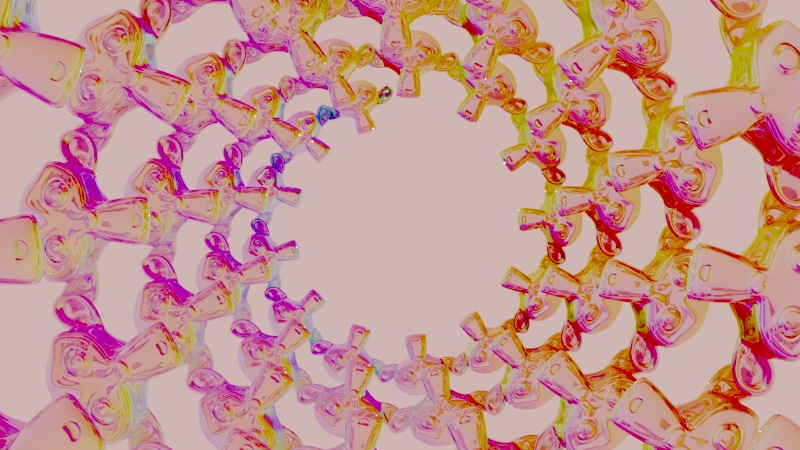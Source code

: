# Source: acidTrip2.blend  (saved by Blender 3.0.42; exported with 4.5.12 LTS)
import bpy
from mathutils import Matrix  # noqa: F401  (used for matrix-valued properties, if any)

bpy.ops.wm.read_factory_settings(use_empty=True)
scene = bpy.context.scene
scene.name = 'Scene'

# ---- collections
col_collection = bpy.data.collections.new('Collection'); scene.collection.children.link(col_collection)

# ---- materials (node trees are filled in below, after node groups)
mat_material_001 = bpy.data.materials.new('Material.001')
mat_material_001.use_transparent_shadow = False

# ---- material node trees
mat_material_001.use_nodes = True; mat_material_001.node_tree.nodes.clear()
_N = mat_material_001.node_tree.nodes; _L = mat_material_001.node_tree.links
n0 = _N.new('ShaderNodeOutputMaterial'); n0.name = 'Material Output'; n0.location = (340, 300)
n1 = _N.new('ShaderNodeNewGeometry'); n1.name = 'Geometry'; n1.location = (-210, 323)
n2 = _N.new('ShaderNodeBsdfAnisotropic'); n2.name = 'Glossy BSDF'; n2.location = (-122, 115)
n2.distribution = 'GGX'
n2.inputs[1].default_value = 0.0
n3 = _N.new('ShaderNodeMixShader'); n3.name = 'Mix Shader'; n3.location = (120, 324)
n3.inputs[0].default_value = 0.725
_L.new(n3.outputs[0], n0.inputs[0])
_L.new(n2.outputs[0], n3.inputs[2])
_L.new(n1.outputs[2], n3.inputs[1])
n0.is_active_output = True

# ---- world
world_world = bpy.data.worlds.new('World'); scene.world = world_world
world_world.use_nodes = True; world_world.node_tree.nodes.clear()
_N = world_world.node_tree.nodes; _L = world_world.node_tree.links
n0 = _N.new('ShaderNodeOutputWorld'); n0.name = 'World Output'; n0.location = (300, 300)
n1 = _N.new('ShaderNodeBackground'); n1.name = 'Background'; n1.location = (10, 300)
n1.inputs[0].default_value = (1.0, 0.5555, 0.5152, 1.0)
_L.new(n1.outputs[0], n0.inputs[0])
n0.is_active_output = True
world_world.color = (0.05088, 0.05088, 0.05088)
world_world.use_sun_shadow = False
world_world.sun_shadow_jitter_overblur = 0.0

# ---- cameras
cam_camera = bpy.data.cameras.new('Camera')
cam_camera.clip_end = 100.0
cam_camera.lens = 66.0
cam_camera.ortho_scale = 7.314

# ---- lights
light_light = bpy.data.lights.new('Light', 'POINT')
light_light.transmission_factor = 0.0
light_light.energy = 1000.0
light_light.shadow_soft_size = 0.1
light_light.shadow_maximum_resolution = 0.006
light_light.use_absolute_resolution = True

# ---- meshes
me_suzanne_001 = bpy.data.meshes.new('Suzanne.001')
me_suzanne_001.from_pydata([(0.7143, -1.043, 7.311), (-0.7143, -1.043, 7.311), (0.8164, -0.9159, 7.196), (-0.8164, -0.9159, 7.196), (0.8929, -0.7373, 7.133), (-0.8929, -0.7373, 7.133), (0.574, -0.8011, 7.005), (-0.574, -0.8011, 7.005), (0.574, -0.9669, 7.094), (-0.574, -0.9669, 7.094), (0.574, -1.069, 7.26), (-0.574, -1.069, 7.26), (0.4465, -1.094, 7.311), (-0.4465, -1.094, 7.311), (0.3317, -1.005, 7.196), (-0.3317, -1.005, 7.196), (0.2551, -0.8521, 7.133), (-0.2551, -0.8521, 7.133), (0.1276, -0.8648, 7.439), (-0.1276, -0.8648, 7.439), (0.2296, -1.005, 7.439), (-0.2296, -1.005, 7.439), (0.3954, -1.094, 7.439), (-0.3954, -1.094, 7.439), (0.4465, -1.094, 7.579), (-0.4465, -1.094, 7.579), (0.3317, -1.005, 7.681), (-0.3317, -1.005, 7.681), (0.2551, -0.8521, 7.758), (-0.2551, -0.8521, 7.758), (0.574, -0.8011, 7.885), (-0.574, -0.8011, 7.885), (0.574, -0.9669, 7.783), (-0.574, -0.9669, 7.783), (0.574, -1.069, 7.63), (-0.574, -1.069, 7.63), (0.7143, -1.043, 7.579), (-0.7143, -1.043, 7.579), (0.8164, -0.9159, 7.681), (-0.8164, -0.9159, 7.681), (0.8929, -0.7373, 7.758), (-0.8929, -0.7373, 7.758), (1.02, -0.7118, 7.439), (-1.02, -0.7118, 7.439), (0.9184, -0.8904, 7.439), (-0.9184, -0.8904, 7.439), (0.7654, -1.031, 7.439), (-0.7654, -1.031, 7.439), (0.7781, -1.056, 7.439), (-0.7781, -1.056, 7.439), (0.7271, -1.069, 7.592), (-0.7271, -1.069, 7.592), (0.574, -1.107, 7.656), (-0.574, -1.107, 7.656), (0.4337, -1.133, 7.592), (-0.4337, -1.133, 7.592), (0.3699, -1.133, 7.439), (-0.3699, -1.133, 7.439), (0.4337, -1.133, 7.298), (-0.4337, -1.133, 7.298), (0.574, -1.145, 7.439), (-0.574, -1.145, 7.439), (0.574, -1.107, 7.235), (-0.574, -1.107, 7.235), (0.7271, -1.069, 7.298), (-0.7271, -1.069, 7.298), (0.0, -1.005, 7.745), (0.0, -1.133, 7.617), (0.0, -0.9924, 5.934), (0.0, -1.069, 6.52), (0.0, -1.094, 6.737), (0.0, -0.9669, 5.78), (0.0, -0.7755, 7.707), (0.0, -0.7245, 7.975), (0.0, 1.1, 8.51), (0.0, 1.597, 7.962), (0.0, 1.559, 7.158), (0.0, 0.7807, 6.418), (0.3317, -0.7118, 6.737), (-0.3317, -0.7118, 6.737), (0.5102, -0.7245, 6.329), (-0.5102, -0.7245, 6.329), (0.574, -0.7245, 5.908), (-0.574, -0.7245, 5.908), (0.5995, -0.6607, 5.589), (-0.5995, -0.6607, 5.589), (0.5358, -0.648, 5.5), (-0.5358, -0.648, 5.5), (0.2934, -0.699, 5.462), (-0.2934, -0.699, 5.462), (0.0, -0.7373, 5.436), (0.7143, -0.6607, 6.814), (-0.7143, -0.6607, 6.814), (1.033, -0.6735, 6.98), (-1.033, -0.6735, 6.98), (1.352, -0.5204, 7.286), (-1.352, -0.5204, 7.286), (1.403, -0.7628, 7.745), (-1.403, -0.7628, 7.745), (1.161, -0.8138, 7.834), (-1.161, -0.8138, 7.834), (0.8036, -0.9159, 8.026), (-0.8036, -0.9159, 8.026), (0.523, -0.9924, 8.281), (-0.523, -0.9924, 8.281), (0.2551, -1.031, 8.217), (-0.2551, -1.031, 8.217), (0.102, -1.018, 7.847), (-0.102, -1.018, 7.847), (0.2679, -1.056, 7.719), (-0.2679, -1.056, 7.719), (0.2041, -1.043, 7.541), (-0.2041, -1.043, 7.541), (0.3317, -1.005, 7.196), (-0.3317, -1.005, 7.196), (0.6123, -0.9414, 7.069), (-0.6123, -0.9414, 7.069), (0.8036, -0.8904, 7.145), (-0.8036, -0.8904, 7.145), (1.02, -0.8521, 7.349), (-1.02, -0.8521, 7.349), (1.046, -0.8521, 7.528), (-1.046, -0.8521, 7.528), (0.9822, -0.8776, 7.656), (-0.9822, -0.8776, 7.656), (0.7016, -0.9669, 7.758), (-0.7016, -0.9669, 7.758), (0.4082, -1.031, 7.809), (-0.4082, -1.031, 7.809), (0.0, -0.9924, 5.793), (0.1786, -0.9924, 5.87), (-0.1786, -0.9924, 5.87), (0.1913, -0.9541, 5.678), (-0.1913, -0.9541, 5.678), (0.102, -0.9286, 5.602), (-0.102, -0.9286, 5.602), (0.0, -0.9159, 5.589), (0.0, -1.018, 6.724), (0.0, -1.005, 6.814), (0.1658, -1.005, 6.801), (-0.1658, -1.005, 6.801), (0.2041, -1.018, 6.673), (-0.2041, -1.018, 6.673), (0.1403, -1.005, 6.571), (-0.1403, -1.005, 6.571), (0.6506, -0.8904, 6.967), (-0.6506, -0.8904, 6.967), (1.008, -0.8138, 7.133), (-1.008, -0.8138, 7.133), (1.186, -0.7755, 7.375), (-1.186, -0.7755, 7.375), (1.212, -0.8648, 7.656), (-1.212, -0.8648, 7.656), (1.123, -0.9796, 7.719), (-1.123, -0.9796, 7.719), (0.7143, -1.094, 7.936), (-0.7143, -1.094, 7.936), (0.5102, -1.158, 8.089), (-0.5102, -1.158, 8.089), (0.3317, -1.184, 8.051), (-0.3317, -1.184, 8.051), (0.1658, -1.171, 7.745), (-0.1658, -1.171, 7.745), (0.2041, -1.12, 6.877), (-0.2041, -1.12, 6.877), (0.3444, -0.9541, 6.316), (-0.3444, -0.9541, 6.316), (0.4082, -0.9159, 5.895), (-0.4082, -0.9159, 5.895), (0.4337, -0.8776, 5.704), (-0.4337, -0.8776, 5.704), (0.3827, -0.8266, 5.551), (-0.3827, -0.8266, 5.551), (0.2679, -0.8266, 5.525), (-0.2679, -0.8266, 5.525), (0.0, -0.8393, 5.5), (0.0, -0.9796, 7.12), (0.0, -1.043, 7.388), (0.5358, -1.005, 7.821), (-0.5358, -1.005, 7.821), (0.2679, -1.018, 7.273), (-0.2679, -1.018, 7.273), (0.2169, -1.031, 7.388), (-0.2169, -1.031, 7.388), (0.1913, -0.9924, 5.921), (-0.1913, -0.9924, 5.921), (0.1276, -1.018, 6.316), (-0.1276, -1.018, 6.316), (0.0, -1.018, 6.316), (0.0, -1.005, 6.508), (0.1531, -1.069, 6.597), (-0.1531, -1.069, 6.597), (0.2169, -1.094, 6.673), (-0.2169, -1.094, 6.673), (0.1786, -1.069, 6.826), (-0.1786, -1.069, 6.826), (0.06378, -1.069, 6.839), (-0.06378, -1.069, 6.839), (0.0, -1.145, 6.712), (0.07654, -1.12, 6.801), (-0.07654, -1.12, 6.801), (0.1531, -1.12, 6.788), (-0.1531, -1.12, 6.788), (0.1786, -1.145, 6.673), (-0.1786, -1.145, 6.673), (0.1276, -1.107, 6.635), (-0.1276, -1.107, 6.635), (0.0, -1.107, 6.571), (0.421, -0.699, 6.533), (-0.421, -0.699, 6.533), (0.2679, -0.9541, 6.648), (-0.2679, -0.9541, 6.648), (0.2934, -0.9541, 6.533), (-0.2934, -0.9541, 6.533), (0.3827, -0.699, 6.635), (-0.3827, -0.699, 6.635), (0.0, -0.9159, 5.615), (0.07654, -0.9159, 5.627), (-0.07654, -0.9159, 5.627), (0.1531, -0.9541, 5.704), (-0.1531, -0.9541, 5.704), (0.1531, -0.9796, 5.831), (-0.1531, -0.9796, 5.831), (0.0, -0.8648, 5.768), (0.1531, -0.8776, 5.819), (-0.1531, -0.8776, 5.819), (0.1531, -0.8393, 5.717), (-0.1531, -0.8393, 5.717), (0.07654, -0.8266, 5.653), (-0.07654, -0.8266, 5.653), (0.0, -0.8266, 5.64), (0.2806, -1.069, 7.4), (-0.2806, -1.069, 7.4), (0.3061, -1.056, 7.298), (-0.3061, -1.056, 7.298), (0.5485, -1.031, 7.745), (-0.5485, -1.031, 7.745), (0.4465, -1.056, 7.732), (-0.4465, -1.056, 7.732), (0.6888, -1.056, 7.694), (-0.6888, -1.056, 7.694), (0.9184, -0.9286, 7.617), (-0.9184, -0.9286, 7.617), (0.9567, -0.9159, 7.515), (-0.9567, -0.9159, 7.515), (0.944, -0.9031, 7.362), (-0.944, -0.9031, 7.362), (0.7781, -0.9669, 7.209), (-0.7781, -0.9669, 7.209), (0.6123, -1.005, 7.145), (-0.6123, -1.005, 7.145), (0.3699, -1.069, 7.222), (-0.3699, -1.069, 7.222), (0.2934, -1.069, 7.528), (-0.2934, -1.069, 7.528), (0.3444, -1.069, 7.656), (-0.3444, -1.069, 7.656), (0.3827, -1.031, 7.63), (-0.3827, -1.031, 7.63), (0.3189, -1.031, 7.528), (-0.3189, -1.031, 7.528), (0.3954, -1.031, 7.247), (-0.3954, -1.031, 7.247), (0.6123, -0.9796, 7.184), (-0.6123, -0.9796, 7.184), (0.7526, -0.9414, 7.235), (-0.7526, -0.9414, 7.235), (0.8929, -0.8904, 7.388), (-0.8929, -0.8904, 7.388), (0.9057, -0.8904, 7.503), (-0.9057, -0.8904, 7.503), (0.8674, -0.9031, 7.592), (-0.8674, -0.9031, 7.592), (0.6761, -1.018, 7.681), (-0.6761, -1.018, 7.681), (0.4592, -1.043, 7.694), (-0.4592, -1.043, 7.694), (0.5485, -1.018, 7.707), (-0.5485, -1.018, 7.707), (0.3317, -1.018, 7.324), (-0.3317, -1.018, 7.324), (0.3189, -1.018, 7.413), (-0.3189, -1.018, 7.413), (0.1786, -0.7883, 7.796), (-0.1786, -0.7883, 7.796), (0.3189, -0.8011, 8.128), (-0.3189, -0.8011, 8.128), (0.5485, -0.7628, 8.166), (-0.5485, -0.7628, 8.166), (0.7909, -0.699, 7.949), (-0.7909, -0.699, 7.949), (1.11, -0.597, 7.783), (-1.11, -0.597, 7.783), (1.301, -0.5459, 7.707), (-1.301, -0.5459, 7.707), (1.263, -0.4056, 7.311), (-1.263, -0.4056, 7.311), (0.9822, -0.4694, 7.043), (-0.9822, -0.4694, 7.043), (0.7143, -0.5587, 6.89), (-0.7143, -0.5587, 6.89), (0.0, -0.2653, 8.51), (0.0, 0.3342, 8.651), (0.0, 1.304, 6.724), (0.0, -0.09947, 6.291), (0.0, -0.5459, 5.449), (0.0, -0.3546, 5.729), (0.0, -0.3163, 6.112), (0.0, -0.2525, 6.252), (1.39, 0.1174, 7.426), (-1.39, 0.1174, 7.426), (1.403, 0.2832, 7.566), (-1.403, 0.2832, 7.566), (1.263, 0.921, 7.477), (-1.263, 0.921, 7.477), (0.7526, 1.355, 7.758), (-0.7526, 1.355, 7.758), (1.199, 0.09187, 6.967), (-1.199, 0.09187, 6.967), (0.9695, 0.4746, 6.839), (-0.9695, 0.4746, 6.839), (1.046, 0.9083, 7.031), (-1.046, 0.9083, 7.031), (0.5485, 1.291, 7.133), (-0.5485, 1.291, 7.133), (0.3827, -0.4566, 6.469), (-0.3827, -0.4566, 6.469), (0.2934, -0.2143, 6.367), (-0.2934, -0.2143, 6.367), (0.472, -0.4184, 5.883), (-0.472, -0.4184, 5.883), (0.4082, -0.4311, 6.227), (-0.4082, -0.4311, 6.227), (0.5358, -0.4439, 5.551), (-0.5358, -0.4439, 5.551), (0.2296, -0.3929, 5.806), (-0.2296, -0.3929, 5.806), (0.2041, -0.3801, 6.163), (-0.2041, -0.3801, 6.163), (0.2679, -0.5077, 5.5), (-0.2679, -0.5077, 5.5), (0.3572, -0.4949, 6.584), (-0.3572, -0.4949, 6.584), (0.3444, -0.5587, 6.673), (-0.3444, -0.5587, 6.673), (0.3317, -0.6097, 6.763), (-0.3317, -0.6097, 6.763), (0.3444, -0.0612, 6.406), (-0.3444, -0.0612, 6.406), (0.4847, 0.6404, 6.533), (-0.4847, 0.6404, 6.533), (0.5613, 1.087, 6.801), (-0.5613, 1.087, 6.801), (0.7399, 0.8317, 8.459), (-0.7399, 0.8317, 8.459), (0.7399, 0.3215, 8.561), (-0.7399, 0.3215, 8.561), (0.7399, -0.176, 8.434), (-0.7399, -0.176, 8.434), (0.7526, -0.4949, 7.898), (-0.7526, -0.4949, 7.898), (1.186, -0.3418, 7.707), (-1.186, -0.3418, 7.707), (1.033, -0.2525, 7.783), (-1.033, -0.2525, 7.783), (1.046, 0.1174, 8.191), (-1.046, 0.1174, 8.191), (1.301, 0.00258, 7.962), (-1.301, 0.00258, 7.962), (1.301, 0.398, 8.051), (-1.301, 0.398, 8.051), (1.046, 0.5256, 8.268), (-1.046, 0.5256, 8.268), (1.046, 0.9338, 8.153), (-1.046, 0.9338, 8.153), (1.301, 0.7935, 7.923), (-1.301, 0.7935, 7.923), (1.008, 1.163, 7.579), (-1.008, 1.163, 7.579), (0.7909, 1.1, 7.082), (-0.7909, 1.1, 7.082), (1.339, 0.5383, 7.579), (-1.339, 0.5383, 7.579), (0.6633, -0.03569, 6.763), (-0.6633, -0.03569, 6.763), (0.7016, 0.5511, 6.724), (-0.7016, 0.5511, 6.724), (1.454, 0.5894, 7.707), (-1.454, 0.5894, 7.707), (1.263, 0.4108, 6.814), (-1.263, 0.4108, 6.814), (1.697, 0.7424, 6.877), (-1.697, 0.7424, 6.877), (2.092, 0.9083, 7.133), (-2.092, 0.9083, 7.133), (2.207, 0.8955, 7.566), (-2.207, 0.8955, 7.566), (2.015, 0.8955, 7.872), (-2.015, 0.8955, 7.872), (1.671, 0.7169, 7.821), (-1.671, 0.7169, 7.821), (1.658, 0.6787, 7.719), (-1.658, 0.6787, 7.719), (1.939, 0.8445, 7.758), (-1.939, 0.8445, 7.758), (2.066, 0.87, 7.515), (-2.066, 0.87, 7.515), (1.977, 0.87, 7.171), (-1.977, 0.87, 7.171), (1.684, 0.7042, 6.98), (-1.684, 0.7042, 6.98), (1.352, 0.4235, 6.929), (-1.352, 0.4235, 6.929), (1.505, 0.5639, 7.63), (-1.505, 0.5639, 7.63), (1.543, 0.6787, 7.541), (-1.543, 0.6787, 7.541), (1.441, 0.5511, 7.005), (-1.441, 0.5511, 7.005), (1.697, 0.8062, 7.043), (-1.697, 0.8062, 7.043), (1.939, 0.9338, 7.196), (-1.939, 0.9338, 7.196), (2.015, 0.9338, 7.452), (-2.015, 0.9338, 7.452), (1.913, 0.921, 7.63), (-1.913, 0.921, 7.63), (1.671, 0.7935, 7.605), (-1.671, 0.7935, 7.605), (1.378, 0.5511, 7.515), (-1.378, 0.5511, 7.515), (1.365, 0.6531, 7.324), (-1.365, 0.6531, 7.324), (1.237, 0.6531, 7.196), (-1.237, 0.6531, 7.196), (1.339, 0.6531, 7.184), (-1.339, 0.6531, 7.184), (1.378, 0.6531, 7.069), (-1.378, 0.6531, 7.069), (1.327, 0.6531, 7.018), (-1.327, 0.6531, 7.018), (1.186, 0.3215, 7.043), (-1.186, 0.3215, 7.043), (1.174, 0.4873, 7.005), (-1.174, 0.4873, 7.005), (1.174, 0.5128, 7.107), (-1.174, 0.5128, 7.107), (1.301, 0.5511, 7.375), (-1.301, 0.5511, 7.375), (1.454, 0.6404, 7.439), (-1.454, 0.6404, 7.439), (1.454, 0.7297, 7.426), (-1.454, 0.7297, 7.426), (1.327, 0.7297, 7.018), (-1.327, 0.7297, 7.018), (1.39, 0.7297, 7.069), (-1.39, 0.7297, 7.069), (1.352, 0.7297, 7.171), (-1.352, 0.7297, 7.171), (1.25, 0.7297, 7.196), (-1.25, 0.7297, 7.196), (1.378, 0.7297, 7.324), (-1.378, 0.7297, 7.324), (1.697, 0.8828, 7.579), (-1.697, 0.8828, 7.579), (1.939, 0.9976, 7.605), (-1.939, 0.9976, 7.605), (2.054, 1.01, 7.439), (-2.054, 1.01, 7.439), (1.977, 0.9976, 7.184), (-1.977, 0.9976, 7.184), (1.709, 0.8955, 7.043), (-1.709, 0.8955, 7.043), (1.441, 0.6404, 7.018), (-1.441, 0.6404, 7.018), (1.556, 0.7679, 7.515), (-1.556, 0.7679, 7.515), (1.454, 0.7424, 7.222), (-1.454, 0.7424, 7.222), (1.531, 0.7552, 7.145), (-1.531, 0.7552, 7.145), (1.633, 0.8062, 7.247), (-1.633, 0.8062, 7.247), (1.569, 0.7807, 7.324), (-1.569, 0.7807, 7.324), (1.658, 0.819, 7.426), (-1.658, 0.819, 7.426), (1.722, 0.8317, 7.349), (-1.722, 0.8317, 7.349), (1.811, 0.8445, 7.388), (-1.811, 0.8445, 7.388), (1.773, 0.8445, 7.49), (-1.773, 0.8445, 7.49), (1.671, 0.9976, 7.758), (-1.671, 0.9976, 7.758), (2.041, 1.1, 7.809), (-2.041, 1.1, 7.809), (2.232, 1.023, 7.528), (-2.232, 1.023, 7.528), (2.143, 1.074, 7.133), (-2.143, 1.074, 7.133), (1.697, 1.01, 6.903), (-1.697, 1.01, 6.903), (1.288, 0.7424, 6.839), (-1.288, 0.7424, 6.839), (1.403, 0.8317, 7.668), (-1.403, 0.8317, 7.668)], [], [(46, 0, 2, 44), (3, 1, 47, 45), (44, 2, 4, 42), (5, 3, 45, 43), (2, 8, 6, 4), (7, 9, 3, 5), (0, 10, 8, 2), (9, 11, 1, 3), (10, 12, 14, 8), (15, 13, 11, 9), (8, 14, 16, 6), (17, 15, 9, 7), (14, 20, 18, 16), (19, 21, 15, 17), (12, 22, 20, 14), (21, 23, 13, 15), (22, 24, 26, 20), (27, 25, 23, 21), (20, 26, 28, 18), (29, 27, 21, 19), (26, 32, 30, 28), (31, 33, 27, 29), (24, 34, 32, 26), (33, 35, 25, 27), (34, 36, 38, 32), (39, 37, 35, 33), (32, 38, 40, 30), (41, 39, 33, 31), (38, 44, 42, 40), (43, 45, 39, 41), (36, 46, 44, 38), (45, 47, 37, 39), (46, 36, 50, 48), (51, 37, 47, 49), (36, 34, 52, 50), (53, 35, 37, 51), (34, 24, 54, 52), (55, 25, 35, 53), (24, 22, 56, 54), (57, 23, 25, 55), (22, 12, 58, 56), (59, 13, 23, 57), (12, 10, 62, 58), (63, 11, 13, 59), (10, 0, 64, 62), (65, 1, 11, 63), (0, 46, 48, 64), (49, 47, 1, 65), (60, 64, 48), (49, 65, 61), (62, 64, 60), (61, 65, 63), (60, 58, 62), (63, 59, 61), (60, 56, 58), (59, 57, 61), (60, 54, 56), (57, 55, 61), (60, 52, 54), (55, 53, 61), (60, 50, 52), (53, 51, 61), (60, 48, 50), (51, 49, 61), (88, 173, 175, 90), (175, 174, 89, 90), (86, 171, 173, 88), (174, 172, 87, 89), (84, 169, 171, 86), (172, 170, 85, 87), (82, 167, 169, 84), (170, 168, 83, 85), (80, 165, 167, 82), (168, 166, 81, 83), (78, 91, 145, 163), (146, 92, 79, 164), (91, 93, 147, 145), (148, 94, 92, 146), (93, 95, 149, 147), (150, 96, 94, 148), (95, 97, 151, 149), (152, 98, 96, 150), (97, 99, 153, 151), (154, 100, 98, 152), (99, 101, 155, 153), (156, 102, 100, 154), (101, 103, 157, 155), (158, 104, 102, 156), (103, 105, 159, 157), (160, 106, 104, 158), (105, 107, 161, 159), (162, 108, 106, 160), (107, 66, 67, 161), (67, 66, 108, 162), (109, 127, 159, 161), (160, 128, 110, 162), (127, 178, 157, 159), (158, 179, 128, 160), (125, 155, 157, 178), (158, 156, 126, 179), (123, 153, 155, 125), (156, 154, 124, 126), (121, 151, 153, 123), (154, 152, 122, 124), (119, 149, 151, 121), (152, 150, 120, 122), (117, 147, 149, 119), (150, 148, 118, 120), (115, 145, 147, 117), (148, 146, 116, 118), (113, 163, 145, 115), (146, 164, 114, 116), (113, 180, 176, 163), (176, 181, 114, 164), (109, 161, 67, 111), (67, 162, 110, 112), (111, 67, 177, 182), (177, 67, 112, 183), (176, 180, 182, 177), (183, 181, 176, 177), (134, 136, 175, 173), (175, 136, 135, 174), (132, 134, 173, 171), (174, 135, 133, 172), (130, 132, 171, 169), (172, 133, 131, 170), (165, 186, 184, 167), (185, 187, 166, 168), (130, 169, 167, 184), (168, 170, 131, 185), (143, 189, 188, 186), (188, 189, 144, 187), (184, 186, 188, 68), (188, 187, 185, 68), (129, 130, 184, 68), (185, 131, 129, 68), (141, 192, 190, 143), (191, 193, 142, 144), (139, 194, 192, 141), (193, 195, 140, 142), (138, 196, 194, 139), (195, 197, 138, 140), (137, 70, 196, 138), (197, 70, 137, 138), (189, 143, 190, 69), (191, 144, 189, 69), (69, 190, 205, 207), (206, 191, 69, 207), (70, 198, 199, 196), (200, 198, 70, 197), (196, 199, 201, 194), (202, 200, 197, 195), (194, 201, 203, 192), (204, 202, 195, 193), (192, 203, 205, 190), (206, 204, 193, 191), (198, 203, 201, 199), (202, 204, 198, 200), (198, 207, 205, 203), (206, 207, 198, 204), (138, 139, 163, 176), (164, 140, 138, 176), (139, 141, 210, 163), (211, 142, 140, 164), (141, 143, 212, 210), (213, 144, 142, 211), (143, 186, 165, 212), (166, 187, 144, 213), (80, 208, 212, 165), (213, 209, 81, 166), (208, 214, 210, 212), (211, 215, 209, 213), (78, 163, 210, 214), (211, 164, 79, 215), (130, 129, 71, 221), (71, 129, 131, 222), (132, 130, 221, 219), (222, 131, 133, 220), (134, 132, 219, 217), (220, 133, 135, 218), (136, 134, 217, 216), (218, 135, 136, 216), (216, 217, 228, 230), (229, 218, 216, 230), (217, 219, 226, 228), (227, 220, 218, 229), (219, 221, 224, 226), (225, 222, 220, 227), (221, 71, 223, 224), (223, 71, 222, 225), (223, 230, 228, 224), (229, 230, 223, 225), (224, 228, 226), (227, 229, 225), (182, 180, 233, 231), (234, 181, 183, 232), (111, 182, 231, 253), (232, 183, 112, 254), (109, 111, 253, 255), (254, 112, 110, 256), (180, 113, 251, 233), (252, 114, 181, 234), (113, 115, 249, 251), (250, 116, 114, 252), (115, 117, 247, 249), (248, 118, 116, 250), (117, 119, 245, 247), (246, 120, 118, 248), (119, 121, 243, 245), (244, 122, 120, 246), (121, 123, 241, 243), (242, 124, 122, 244), (123, 125, 239, 241), (240, 126, 124, 242), (125, 178, 235, 239), (236, 179, 126, 240), (178, 127, 237, 235), (238, 128, 179, 236), (127, 109, 255, 237), (256, 110, 128, 238), (237, 255, 257, 275), (258, 256, 238, 276), (235, 237, 275, 277), (276, 238, 236, 278), (239, 235, 277, 273), (278, 236, 240, 274), (241, 239, 273, 271), (274, 240, 242, 272), (243, 241, 271, 269), (272, 242, 244, 270), (245, 243, 269, 267), (270, 244, 246, 268), (247, 245, 267, 265), (268, 246, 248, 266), (249, 247, 265, 263), (266, 248, 250, 264), (251, 249, 263, 261), (264, 250, 252, 262), (233, 251, 261, 279), (262, 252, 234, 280), (255, 253, 259, 257), (260, 254, 256, 258), (253, 231, 281, 259), (282, 232, 254, 260), (231, 233, 279, 281), (280, 234, 232, 282), (66, 107, 283, 72), (284, 108, 66, 72), (107, 105, 285, 283), (286, 106, 108, 284), (105, 103, 287, 285), (288, 104, 106, 286), (103, 101, 289, 287), (290, 102, 104, 288), (101, 99, 291, 289), (292, 100, 102, 290), (99, 97, 293, 291), (294, 98, 100, 292), (97, 95, 295, 293), (296, 96, 98, 294), (95, 93, 297, 295), (298, 94, 96, 296), (93, 91, 299, 297), (300, 92, 94, 298), (307, 308, 327, 337), (328, 308, 307, 338), (306, 307, 337, 335), (338, 307, 306, 336), (305, 306, 335, 339), (336, 306, 305, 340), (88, 90, 305, 339), (305, 90, 89, 340), (86, 88, 339, 333), (340, 89, 87, 334), (84, 86, 333, 329), (334, 87, 85, 330), (82, 84, 329, 331), (330, 85, 83, 332), (329, 335, 337, 331), (338, 336, 330, 332), (329, 333, 339, 335), (340, 334, 330, 336), (325, 331, 337, 327), (338, 332, 326, 328), (80, 82, 331, 325), (332, 83, 81, 326), (208, 341, 343, 214), (344, 342, 209, 215), (80, 325, 341, 208), (342, 326, 81, 209), (78, 214, 343, 345), (344, 215, 79, 346), (78, 345, 299, 91), (300, 346, 79, 92), (76, 323, 351, 303), (352, 324, 76, 303), (303, 351, 349, 77), (350, 352, 303, 77), (77, 349, 347, 304), (348, 350, 77, 304), (304, 347, 327, 308), (328, 348, 304, 308), (325, 327, 347, 341), (348, 328, 326, 342), (295, 297, 317, 309), (318, 298, 296, 310), (75, 315, 323, 76), (324, 316, 75, 76), (301, 357, 355, 302), (356, 358, 301, 302), (302, 355, 353, 74), (354, 356, 302, 74), (74, 353, 315, 75), (316, 354, 74, 75), (291, 293, 361, 363), (362, 294, 292, 364), (363, 361, 367, 365), (368, 362, 364, 366), (365, 367, 369, 371), (370, 368, 366, 372), (371, 369, 375, 373), (376, 370, 372, 374), (313, 377, 373, 375), (374, 378, 314, 376), (315, 353, 373, 377), (374, 354, 316, 378), (353, 355, 371, 373), (372, 356, 354, 374), (355, 357, 365, 371), (366, 358, 356, 372), (357, 359, 363, 365), (364, 360, 358, 366), (289, 291, 363, 359), (364, 292, 290, 360), (73, 359, 357, 301), (358, 360, 73, 301), (283, 285, 287, 289), (288, 286, 284, 290), (283, 289, 359, 73), (360, 290, 284, 73), (72, 283, 73), (73, 284, 72), (293, 295, 309, 361), (310, 296, 294, 362), (309, 311, 367, 361), (368, 312, 310, 362), (311, 381, 369, 367), (370, 382, 312, 368), (313, 375, 369, 381), (370, 376, 314, 382), (347, 349, 385, 383), (386, 350, 348, 384), (317, 383, 385, 319), (386, 384, 318, 320), (297, 299, 383, 317), (384, 300, 298, 318), (299, 343, 341, 383), (342, 344, 300, 384), (341, 347, 383), (384, 348, 342), (299, 345, 343), (344, 346, 300), (313, 321, 379, 377), (380, 322, 314, 378), (315, 377, 379, 323), (380, 378, 316, 324), (319, 385, 379, 321), (380, 386, 320, 322), (349, 351, 379, 385), (380, 352, 350, 386), (323, 379, 351), (352, 380, 324), (399, 387, 413, 401), (414, 388, 400, 402), (399, 401, 403, 397), (404, 402, 400, 398), (397, 403, 405, 395), (406, 404, 398, 396), (395, 405, 407, 393), (408, 406, 396, 394), (393, 407, 409, 391), (410, 408, 394, 392), (391, 409, 411, 389), (412, 410, 392, 390), (409, 419, 417, 411), (418, 420, 410, 412), (407, 421, 419, 409), (420, 422, 408, 410), (405, 423, 421, 407), (422, 424, 406, 408), (403, 425, 423, 405), (424, 426, 404, 406), (401, 427, 425, 403), (426, 428, 402, 404), (401, 413, 415, 427), (416, 414, 402, 428), (317, 319, 443, 441), (444, 320, 318, 442), (319, 389, 411, 443), (412, 390, 320, 444), (309, 317, 441, 311), (442, 318, 310, 312), (381, 429, 413, 387), (414, 430, 382, 388), (411, 417, 439, 443), (440, 418, 412, 444), (437, 445, 443, 439), (444, 446, 438, 440), (433, 445, 437, 435), (438, 446, 434, 436), (431, 447, 445, 433), (446, 448, 432, 434), (429, 447, 431, 449), (432, 448, 430, 450), (413, 429, 449, 415), (450, 430, 414, 416), (311, 447, 429, 381), (430, 448, 312, 382), (311, 441, 445, 447), (446, 442, 312, 448), (441, 443, 445), (446, 444, 442), (415, 449, 451, 475), (452, 450, 416, 476), (449, 431, 461, 451), (462, 432, 450, 452), (431, 433, 459, 461), (460, 434, 432, 462), (433, 435, 457, 459), (458, 436, 434, 460), (435, 437, 455, 457), (456, 438, 436, 458), (437, 439, 453, 455), (454, 440, 438, 456), (439, 417, 473, 453), (474, 418, 440, 454), (427, 415, 475, 463), (476, 416, 428, 464), (425, 427, 463, 465), (464, 428, 426, 466), (423, 425, 465, 467), (466, 426, 424, 468), (421, 423, 467, 469), (468, 424, 422, 470), (419, 421, 469, 471), (470, 422, 420, 472), (417, 419, 471, 473), (472, 420, 418, 474), (457, 455, 479, 477), (480, 456, 458, 478), (477, 479, 481, 483), (482, 480, 478, 484), (483, 481, 487, 485), (488, 482, 484, 486), (485, 487, 489, 491), (490, 488, 486, 492), (463, 475, 485, 491), (486, 476, 464, 492), (451, 483, 485, 475), (486, 484, 452, 476), (451, 461, 477, 483), (478, 462, 452, 484), (457, 477, 461, 459), (462, 478, 458, 460), (453, 473, 479, 455), (480, 474, 454, 456), (471, 481, 479, 473), (480, 482, 472, 474), (469, 487, 481, 471), (482, 488, 470, 472), (467, 489, 487, 469), (488, 490, 468, 470), (465, 491, 489, 467), (490, 492, 466, 468), (463, 491, 465), (466, 492, 464), (391, 389, 503, 501), (504, 390, 392, 502), (393, 391, 501, 499), (502, 392, 394, 500), (395, 393, 499, 497), (500, 394, 396, 498), (397, 395, 497, 495), (498, 396, 398, 496), (399, 397, 495, 493), (496, 398, 400, 494), (387, 399, 493, 505), (494, 400, 388, 506), (493, 501, 503, 505), (504, 502, 494, 506), (493, 495, 499, 501), (500, 496, 494, 502), (495, 497, 499), (500, 498, 496), (313, 381, 387, 505), (388, 382, 314, 506), (313, 505, 503, 321), (504, 506, 314, 322), (319, 321, 503, 389), (504, 322, 320, 390)])
me_suzanne_001.polygons.foreach_set('use_smooth', [True] * 500)
_uv = me_suzanne_001.uv_layers.new(name='UVMap')
_uv.uv.foreach_set('vector', [0.891, 0.5901, 0.8706, 0.5896, 0.8601, 0.5601, 0.9046, 0.5594, 0.8562, 0.8505, 0.8681, 0.8215, 0.8884, 0.822, 0.9006, 0.8532, 0.9046, 0.5594, 0.8601, 0.5601, 0.853, 0.5216, 0.9202, 0.5245, 0.8475, 0.8887, 0.8562, 0.8505, 0.9006, 0.8532, 0.9147, 0.8887, 0.8601, 0.5601, 0.8289, 0.5908, 0.7985, 0.5695, 0.853, 0.5216, 0.7951, 0.8384, 0.8264, 0.8185, 0.8562, 0.8505, 0.8475, 0.8887, 0.8706, 0.5896, 0.8544, 0.6048, 0.8289, 0.5908, 0.8601, 0.5601, 0.8264, 0.8185, 0.8525, 0.8057, 0.8681, 0.8215, 0.8562, 0.8505, 0.8544, 0.6048, 0.8541, 0.6255, 0.8282, 0.6334, 0.8289, 0.5908, 0.8276, 0.776, 0.8532, 0.785, 0.8525, 0.8057, 0.8264, 0.8185, 0.8289, 0.5908, 0.8282, 0.6334, 0.791, 0.6454, 0.7985, 0.5695, 0.791, 0.7622, 0.8276, 0.776, 0.8264, 0.8185, 0.7951, 0.8384, 0.8282, 0.6334, 0.8552, 0.6685, 0.8424, 0.7025, 0.791, 0.6454, 0.8448, 0.7075, 0.8561, 0.742, 0.8276, 0.776, 0.791, 0.7622, 0.8541, 0.6255, 0.8675, 0.6423, 0.8552, 0.6685, 0.8282, 0.6334, 0.8561, 0.742, 0.8673, 0.7688, 0.8532, 0.785, 0.8276, 0.776, 0.8675, 0.6423, 0.8905, 0.6419, 0.9004, 0.667, 0.8552, 0.6685, 0.9012, 0.7456, 0.8902, 0.7702, 0.8673, 0.7688, 0.8561, 0.742, 0.8552, 0.6685, 0.9004, 0.667, 0.9189, 0.6997, 0.8424, 0.7025, 0.9212, 0.7137, 0.9012, 0.7456, 0.8561, 0.742, 0.8448, 0.7075, 0.9004, 0.667, 0.9319, 0.6368, 0.9684, 0.6453, 0.9189, 0.6997, 0.9682, 0.7702, 0.9314, 0.7771, 0.9012, 0.7456, 0.9212, 0.7137, 0.8905, 0.6419, 0.9059, 0.6279, 0.9319, 0.6368, 0.9004, 0.667, 0.9314, 0.7771, 0.905, 0.7849, 0.8902, 0.7702, 0.9012, 0.7456, 0.9059, 0.6279, 0.9062, 0.6057, 0.9337, 0.593, 0.9319, 0.6368, 0.9312, 0.8209, 0.9044, 0.807, 0.905, 0.7849, 0.9314, 0.7771, 0.9319, 0.6368, 0.9337, 0.593, 0.9684, 0.5738, 0.9684, 0.6453, 0.965, 0.8417, 0.9312, 0.8209, 0.9314, 0.7771, 0.9682, 0.7702, 0.9337, 0.593, 0.9046, 0.5594, 0.9202, 0.5245, 0.9684, 0.5738, 0.9147, 0.8887, 0.9006, 0.8532, 0.9312, 0.8209, 0.965, 0.8417, 0.9062, 0.6057, 0.891, 0.5901, 0.9046, 0.5594, 0.9337, 0.593, 0.9006, 0.8532, 0.8884, 0.822, 0.9044, 0.807, 0.9312, 0.8209, 0.891, 0.5901, 0.9062, 0.6057, 0.9024, 0.6079, 0.8896, 0.5933, 0.9006, 0.8047, 0.9044, 0.807, 0.8884, 0.822, 0.8872, 0.8187, 0.9062, 0.6057, 0.9059, 0.6279, 0.8998, 0.6263, 0.9024, 0.6079, 0.8988, 0.7862, 0.905, 0.7849, 0.9044, 0.807, 0.9006, 0.8047, 0.9059, 0.6279, 0.8905, 0.6419, 0.8878, 0.6365, 0.8998, 0.6263, 0.8874, 0.7754, 0.8902, 0.7702, 0.905, 0.7849, 0.8988, 0.7862, 0.8905, 0.6419, 0.8675, 0.6423, 0.8709, 0.6352, 0.8878, 0.6365, 0.8704, 0.776, 0.8673, 0.7688, 0.8902, 0.7702, 0.8874, 0.7754, 0.8675, 0.6423, 0.8541, 0.6255, 0.8599, 0.6239, 0.8709, 0.6352, 0.8589, 0.7868, 0.8532, 0.785, 0.8673, 0.7688, 0.8704, 0.776, 0.8541, 0.6255, 0.8544, 0.6048, 0.8597, 0.6082, 0.8599, 0.6239, 0.8579, 0.8025, 0.8525, 0.8057, 0.8532, 0.785, 0.8589, 0.7868, 0.8544, 0.6048, 0.8706, 0.5896, 0.8717, 0.594, 0.8597, 0.6082, 0.8693, 0.8172, 0.8681, 0.8215, 0.8525, 0.8057, 0.8579, 0.8025, 0.8706, 0.5896, 0.891, 0.5901, 0.8896, 0.5933, 0.8717, 0.594, 0.8872, 0.8187, 0.8884, 0.822, 0.8681, 0.8215, 0.8693, 0.8172, 0.8794, 0.6165, 0.8717, 0.594, 0.8896, 0.5933, 0.8872, 0.8187, 0.8693, 0.8172, 0.878, 0.7951, 0.8597, 0.6082, 0.8717, 0.594, 0.8794, 0.6165, 0.878, 0.7951, 0.8693, 0.8172, 0.8579, 0.8025, 0.8794, 0.6165, 0.8599, 0.6239, 0.8597, 0.6082, 0.8579, 0.8025, 0.8589, 0.7868, 0.878, 0.7951, 0.8794, 0.6165, 0.8709, 0.6352, 0.8599, 0.6239, 0.8589, 0.7868, 0.8704, 0.776, 0.878, 0.7951, 0.8794, 0.6165, 0.8878, 0.6365, 0.8709, 0.6352, 0.8704, 0.776, 0.8874, 0.7754, 0.878, 0.7951, 0.8794, 0.6165, 0.8998, 0.6263, 0.8878, 0.6365, 0.8874, 0.7754, 0.8988, 0.7862, 0.878, 0.7951, 0.8794, 0.6165, 0.9024, 0.6079, 0.8998, 0.6263, 0.8988, 0.7862, 0.9006, 0.8047, 0.878, 0.7951, 0.8794, 0.6165, 0.8896, 0.5933, 0.9024, 0.6079, 0.9006, 0.8047, 0.8872, 0.8187, 0.878, 0.7951, 0.5403, 0.05381, 0.5364, 0.06207, 0.5189, 0.05968, 0.5189, 0.05029, 0.5189, 0.05968, 0.5015, 0.06204, 0.4976, 0.05377, 0.5189, 0.05029, 0.5519, 0.05834, 0.5428, 0.06409, 0.5364, 0.06207, 0.5403, 0.05381, 0.5015, 0.06204, 0.4951, 0.06405, 0.486, 0.05827, 0.4976, 0.05377, 0.5551, 0.0619, 0.5463, 0.07267, 0.5428, 0.06409, 0.5519, 0.05834, 0.4951, 0.06405, 0.4916, 0.07262, 0.4828, 0.06183, 0.486, 0.05827, 0.5638, 0.07659, 0.5483, 0.08489, 0.5463, 0.07267, 0.5551, 0.0619, 0.4916, 0.07262, 0.4895, 0.08486, 0.474, 0.07651, 0.4828, 0.06183, 0.5831, 0.1085, 0.5556, 0.1217, 0.5483, 0.08489, 0.5638, 0.07659, 0.4895, 0.08486, 0.4822, 0.1218, 0.4545, 0.1085, 0.474, 0.07651, 0.6055, 0.1651, 0.6474, 0.2005, 0.6215, 0.2278, 0.5531, 0.2096, 0.4165, 0.2295, 0.3897, 0.2019, 0.432, 0.1656, 0.4853, 0.2101, 0.6474, 0.2005, 0.6764, 0.2332, 0.6648, 0.2532, 0.6215, 0.2278, 0.3727, 0.2564, 0.3603, 0.2359, 0.3897, 0.2019, 0.4165, 0.2295, 0.6764, 0.2332, 0.7153, 0.2654, 0.6839, 0.28, 0.6648, 0.2532, 0.3537, 0.2846, 0.3205, 0.2703, 0.3603, 0.2359, 0.3727, 0.2564, 0.7153, 0.2654, 0.7073, 0.3101, 0.6875, 0.3115, 0.6839, 0.28, 0.3512, 0.3174, 0.3307, 0.3169, 0.3205, 0.2703, 0.3537, 0.2846, 0.7073, 0.3101, 0.6974, 0.3327, 0.6768, 0.3239, 0.6875, 0.3115, 0.3627, 0.3297, 0.342, 0.3397, 0.3307, 0.3169, 0.3512, 0.3174, 0.6974, 0.3327, 0.6628, 0.3725, 0.6391, 0.3573, 0.6768, 0.3239, 0.4028, 0.3621, 0.3793, 0.3787, 0.342, 0.3397, 0.3627, 0.3297, 0.6628, 0.3725, 0.6268, 0.3958, 0.6183, 0.3752, 0.6391, 0.3573, 0.4246, 0.3793, 0.4169, 0.4006, 0.3793, 0.3787, 0.4028, 0.3621, 0.6268, 0.3958, 0.6048, 0.3978, 0.6008, 0.3779, 0.6183, 0.3752, 0.4424, 0.3812, 0.4393, 0.4015, 0.4169, 0.4006, 0.4246, 0.3793, 0.6048, 0.3978, 0.5531, 0.3905, 0.5597, 0.357, 0.6008, 0.3779, 0.4829, 0.3585, 0.4909, 0.3919, 0.4393, 0.4015, 0.4424, 0.3812, 0.5531, 0.3905, 0.5219, 0.386, 0.5211, 0.3439, 0.5597, 0.357, 0.5211, 0.3439, 0.5219, 0.386, 0.4909, 0.3919, 0.4829, 0.3585, 0.5773, 0.3402, 0.5998, 0.3448, 0.6008, 0.3779, 0.5597, 0.357, 0.4424, 0.3812, 0.442, 0.3478, 0.4646, 0.3422, 0.4829, 0.3585, 0.5998, 0.3448, 0.6155, 0.342, 0.6183, 0.3752, 0.6008, 0.3779, 0.4246, 0.3793, 0.426, 0.3456, 0.442, 0.3478, 0.4424, 0.3812, 0.6345, 0.3323, 0.6391, 0.3573, 0.6183, 0.3752, 0.6155, 0.342, 0.4246, 0.3793, 0.4028, 0.3621, 0.4064, 0.3365, 0.426, 0.3456, 0.6624, 0.3128, 0.6768, 0.3239, 0.6391, 0.3573, 0.6345, 0.3323, 0.4028, 0.3621, 0.3627, 0.3297, 0.3771, 0.3177, 0.4064, 0.3365, 0.6684, 0.298, 0.6875, 0.3115, 0.6768, 0.3239, 0.6624, 0.3128, 0.3627, 0.3297, 0.3512, 0.3174, 0.3703, 0.3026, 0.3771, 0.3177, 0.6641, 0.2779, 0.6839, 0.28, 0.6875, 0.3115, 0.6684, 0.298, 0.3512, 0.3174, 0.3537, 0.2846, 0.3741, 0.2818, 0.3703, 0.3026, 0.6392, 0.253, 0.6648, 0.2532, 0.6839, 0.28, 0.6641, 0.2779, 0.3537, 0.2846, 0.3727, 0.2564, 0.3989, 0.2556, 0.3741, 0.2818, 0.614, 0.2427, 0.6215, 0.2278, 0.6648, 0.2532, 0.6392, 0.253, 0.3727, 0.2564, 0.4165, 0.2295, 0.4245, 0.2445, 0.3989, 0.2556, 0.5729, 0.2586, 0.5531, 0.2096, 0.6215, 0.2278, 0.614, 0.2427, 0.4165, 0.2295, 0.4853, 0.2101, 0.4664, 0.2597, 0.4245, 0.2445, 0.5729, 0.2586, 0.5639, 0.272, 0.5198, 0.2489, 0.5531, 0.2096, 0.5198, 0.2489, 0.4759, 0.2731, 0.4664, 0.2597, 0.4853, 0.2101, 0.5773, 0.3402, 0.5597, 0.357, 0.5211, 0.3439, 0.5585, 0.3166, 0.5211, 0.3439, 0.4829, 0.3585, 0.4646, 0.3422, 0.4826, 0.3178, 0.5585, 0.3166, 0.5211, 0.3439, 0.5203, 0.2948, 0.5569, 0.2912, 0.5203, 0.2948, 0.5211, 0.3439, 0.4826, 0.3178, 0.4834, 0.2922, 0.5198, 0.2489, 0.5639, 0.272, 0.5569, 0.2912, 0.5203, 0.2948, 0.4834, 0.2922, 0.4759, 0.2731, 0.5198, 0.2489, 0.5203, 0.2948, 0.5255, 0.06897, 0.5189, 0.0679, 0.5189, 0.05968, 0.5364, 0.06207, 0.5189, 0.05968, 0.5189, 0.0679, 0.5124, 0.06896, 0.5015, 0.06204, 0.5312, 0.07383, 0.5255, 0.06897, 0.5364, 0.06207, 0.5428, 0.06409, 0.5015, 0.06204, 0.5124, 0.06896, 0.5066, 0.07381, 0.4951, 0.06405, 0.531, 0.08743, 0.5312, 0.07383, 0.5428, 0.06409, 0.5463, 0.07267, 0.4951, 0.06405, 0.5066, 0.07381, 0.5068, 0.08742, 0.4916, 0.07262, 0.5556, 0.1217, 0.532, 0.1277, 0.5327, 0.09092, 0.5483, 0.08489, 0.5052, 0.09091, 0.5058, 0.1277, 0.4822, 0.1218, 0.4895, 0.08486, 0.531, 0.08743, 0.5463, 0.07267, 0.5483, 0.08489, 0.5327, 0.09092, 0.4895, 0.08486, 0.4916, 0.07262, 0.5068, 0.08742, 0.5052, 0.09091, 0.5381, 0.1584, 0.519, 0.1517, 0.5189, 0.1284, 0.532, 0.1277, 0.5189, 0.1284, 0.519, 0.1517, 0.4999, 0.1584, 0.5058, 0.1277, 0.5327, 0.09092, 0.532, 0.1277, 0.5189, 0.1284, 0.5189, 0.09395, 0.5189, 0.1284, 0.5058, 0.1277, 0.5052, 0.09091, 0.5189, 0.09395, 0.5189, 0.08518, 0.531, 0.08743, 0.5327, 0.09092, 0.5189, 0.09395, 0.5052, 0.09091, 0.5068, 0.08742, 0.5189, 0.08518, 0.5189, 0.09395, 0.5484, 0.1736, 0.538, 0.176, 0.5352, 0.1668, 0.5381, 0.1584, 0.5028, 0.1669, 0.5001, 0.176, 0.4897, 0.1737, 0.4999, 0.1584, 0.5443, 0.1934, 0.5372, 0.1876, 0.538, 0.176, 0.5484, 0.1736, 0.5001, 0.176, 0.5009, 0.1876, 0.494, 0.1934, 0.4897, 0.1737, 0.5198, 0.2008, 0.5288, 0.1918, 0.5372, 0.1876, 0.5443, 0.1934, 0.5009, 0.1876, 0.5092, 0.1916, 0.5198, 0.2008, 0.494, 0.1934, 0.5176, 0.1906, 0.5191, 0.1854, 0.5288, 0.1918, 0.5198, 0.2008, 0.5092, 0.1916, 0.5191, 0.1854, 0.5176, 0.1906, 0.5198, 0.2008, 0.519, 0.1517, 0.5381, 0.1584, 0.5352, 0.1668, 0.519, 0.159, 0.5028, 0.1669, 0.4999, 0.1584, 0.519, 0.1517, 0.519, 0.159, 0.519, 0.159, 0.5352, 0.1668, 0.5311, 0.1716, 0.519, 0.1656, 0.5069, 0.1717, 0.5028, 0.1669, 0.519, 0.159, 0.519, 0.1656, 0.5191, 0.1854, 0.5191, 0.1795, 0.5282, 0.1863, 0.5288, 0.1918, 0.5098, 0.1863, 0.5191, 0.1795, 0.5191, 0.1854, 0.5092, 0.1916, 0.5288, 0.1918, 0.5282, 0.1863, 0.5335, 0.1842, 0.5372, 0.1876, 0.5045, 0.1842, 0.5098, 0.1863, 0.5092, 0.1916, 0.5009, 0.1876, 0.5372, 0.1876, 0.5335, 0.1842, 0.5334, 0.1767, 0.538, 0.176, 0.5046, 0.1768, 0.5045, 0.1842, 0.5009, 0.1876, 0.5001, 0.176, 0.538, 0.176, 0.5334, 0.1767, 0.5311, 0.1716, 0.5352, 0.1668, 0.5069, 0.1717, 0.5046, 0.1768, 0.5001, 0.176, 0.5028, 0.1669, 0.5191, 0.1795, 0.5334, 0.1767, 0.5335, 0.1842, 0.5282, 0.1863, 0.5045, 0.1842, 0.5046, 0.1768, 0.5191, 0.1795, 0.5098, 0.1863, 0.5191, 0.1795, 0.519, 0.1656, 0.5311, 0.1716, 0.5334, 0.1767, 0.5069, 0.1717, 0.519, 0.1656, 0.5191, 0.1795, 0.5046, 0.1768, 0.5198, 0.2008, 0.5443, 0.1934, 0.5531, 0.2096, 0.5198, 0.2489, 0.4853, 0.2101, 0.494, 0.1934, 0.5198, 0.2008, 0.5198, 0.2489, 0.5443, 0.1934, 0.5484, 0.1736, 0.5616, 0.1678, 0.5531, 0.2096, 0.4764, 0.168, 0.4897, 0.1737, 0.494, 0.1934, 0.4853, 0.2101, 0.5484, 0.1736, 0.5381, 0.1584, 0.5595, 0.1493, 0.5616, 0.1678, 0.4784, 0.1494, 0.4999, 0.1584, 0.4897, 0.1737, 0.4764, 0.168, 0.5381, 0.1584, 0.532, 0.1277, 0.5556, 0.1217, 0.5595, 0.1493, 0.4822, 0.1218, 0.5058, 0.1277, 0.4999, 0.1584, 0.4784, 0.1494, 0.5831, 0.1085, 0.5961, 0.1334, 0.5595, 0.1493, 0.5556, 0.1217, 0.4784, 0.1494, 0.4414, 0.1336, 0.4545, 0.1085, 0.4822, 0.1218, 0.5961, 0.1334, 0.6012, 0.1479, 0.5616, 0.1678, 0.5595, 0.1493, 0.4764, 0.168, 0.4363, 0.1482, 0.4414, 0.1336, 0.4784, 0.1494, 0.6055, 0.1651, 0.5531, 0.2096, 0.5616, 0.1678, 0.6012, 0.1479, 0.4764, 0.168, 0.4853, 0.2101, 0.432, 0.1656, 0.4363, 0.1482, 0.531, 0.08743, 0.5189, 0.08518, 0.5189, 0.08387, 0.5289, 0.08496, 0.5189, 0.08387, 0.5189, 0.08518, 0.5068, 0.08742, 0.5089, 0.08495, 0.5312, 0.07383, 0.531, 0.08743, 0.5289, 0.08496, 0.529, 0.07543, 0.5089, 0.08495, 0.5068, 0.08742, 0.5066, 0.07381, 0.5088, 0.07542, 0.5255, 0.06897, 0.5312, 0.07383, 0.529, 0.07543, 0.5238, 0.07051, 0.5088, 0.07542, 0.5066, 0.07381, 0.5124, 0.06896, 0.5141, 0.0705, 0.5189, 0.0679, 0.5255, 0.06897, 0.5238, 0.07051, 0.5189, 0.06947, 0.5141, 0.0705, 0.5124, 0.06896, 0.5189, 0.0679, 0.5189, 0.06947, 0.5189, 0.06947, 0.5238, 0.07051, 0.5216, 0.07497, 0.5189, 0.07426, 0.5163, 0.07497, 0.5141, 0.0705, 0.5189, 0.06947, 0.5189, 0.07426, 0.5238, 0.07051, 0.529, 0.07543, 0.5242, 0.07669, 0.5216, 0.07497, 0.5136, 0.07668, 0.5088, 0.07542, 0.5141, 0.0705, 0.5163, 0.07497, 0.529, 0.07543, 0.5289, 0.08496, 0.5246, 0.07989, 0.5242, 0.07669, 0.5133, 0.07988, 0.5089, 0.08495, 0.5088, 0.07542, 0.5136, 0.07668, 0.5289, 0.08496, 0.5189, 0.08387, 0.5189, 0.07933, 0.5246, 0.07989, 0.5189, 0.07933, 0.5189, 0.08387, 0.5089, 0.08495, 0.5133, 0.07988, 0.5189, 0.07933, 0.5189, 0.07426, 0.5216, 0.07497, 0.5246, 0.07989, 0.5163, 0.07497, 0.5189, 0.07426, 0.5189, 0.07933, 0.5133, 0.07988, 0.5246, 0.07989, 0.5216, 0.07497, 0.5242, 0.07669, 0.5136, 0.07668, 0.5163, 0.07497, 0.5133, 0.07988, 0.5569, 0.2912, 0.5639, 0.272, 0.5718, 0.2773, 0.5684, 0.2929, 0.4681, 0.2786, 0.4759, 0.2731, 0.4834, 0.2922, 0.472, 0.2943, 0.5585, 0.3166, 0.5569, 0.2912, 0.5684, 0.2929, 0.5731, 0.3114, 0.472, 0.2943, 0.4834, 0.2922, 0.4826, 0.3178, 0.4678, 0.3131, 0.5773, 0.3402, 0.5585, 0.3166, 0.5731, 0.3114, 0.5849, 0.3277, 0.4678, 0.3131, 0.4826, 0.3178, 0.4646, 0.3422, 0.4565, 0.33, 0.5639, 0.272, 0.5729, 0.2586, 0.5807, 0.2666, 0.5718, 0.2773, 0.4587, 0.268, 0.4664, 0.2597, 0.4759, 0.2731, 0.4681, 0.2786, 0.5729, 0.2586, 0.614, 0.2427, 0.6117, 0.2557, 0.5807, 0.2666, 0.4271, 0.2577, 0.4245, 0.2445, 0.4664, 0.2597, 0.4587, 0.268, 0.614, 0.2427, 0.6392, 0.253, 0.6325, 0.2629, 0.6117, 0.2557, 0.4061, 0.2655, 0.3989, 0.2556, 0.4245, 0.2445, 0.4271, 0.2577, 0.6392, 0.253, 0.6641, 0.2779, 0.6537, 0.28, 0.6325, 0.2629, 0.3849, 0.2836, 0.3741, 0.2818, 0.3989, 0.2556, 0.4061, 0.2655, 0.6641, 0.2779, 0.6684, 0.298, 0.6561, 0.2976, 0.6537, 0.28, 0.383, 0.3019, 0.3703, 0.3026, 0.3741, 0.2818, 0.3849, 0.2836, 0.6684, 0.298, 0.6624, 0.3128, 0.6528, 0.3102, 0.6561, 0.2976, 0.3869, 0.3146, 0.3771, 0.3177, 0.3703, 0.3026, 0.383, 0.3019, 0.6624, 0.3128, 0.6345, 0.3323, 0.629, 0.3239, 0.6528, 0.3102, 0.4116, 0.3277, 0.4064, 0.3365, 0.3771, 0.3177, 0.3869, 0.3146, 0.6345, 0.3323, 0.6155, 0.342, 0.6144, 0.332, 0.629, 0.3239, 0.4267, 0.3354, 0.426, 0.3456, 0.4064, 0.3365, 0.4116, 0.3277, 0.6155, 0.342, 0.5998, 0.3448, 0.601, 0.3336, 0.6144, 0.332, 0.4403, 0.3365, 0.442, 0.3478, 0.426, 0.3456, 0.4267, 0.3354, 0.5998, 0.3448, 0.5773, 0.3402, 0.5849, 0.3277, 0.601, 0.3336, 0.4565, 0.33, 0.4646, 0.3422, 0.442, 0.3478, 0.4403, 0.3365, 0.601, 0.3336, 0.5849, 0.3277, 0.5906, 0.3215, 0.6018, 0.3285, 0.4504, 0.3239, 0.4565, 0.33, 0.4403, 0.3365, 0.4394, 0.3313, 0.6144, 0.332, 0.601, 0.3336, 0.6018, 0.3285, 0.6133, 0.3271, 0.4394, 0.3313, 0.4403, 0.3365, 0.4267, 0.3354, 0.4276, 0.3304, 0.629, 0.3239, 0.6144, 0.332, 0.6133, 0.3271, 0.6269, 0.3205, 0.4276, 0.3304, 0.4267, 0.3354, 0.4116, 0.3277, 0.4136, 0.3242, 0.6528, 0.3102, 0.629, 0.3239, 0.6269, 0.3205, 0.6462, 0.3064, 0.4136, 0.3242, 0.4116, 0.3277, 0.3869, 0.3146, 0.3934, 0.3105, 0.6561, 0.2976, 0.6528, 0.3102, 0.6462, 0.3064, 0.6495, 0.2962, 0.3934, 0.3105, 0.3869, 0.3146, 0.383, 0.3019, 0.3897, 0.3002, 0.6537, 0.28, 0.6561, 0.2976, 0.6495, 0.2962, 0.6478, 0.2835, 0.3897, 0.3002, 0.383, 0.3019, 0.3849, 0.2836, 0.391, 0.2871, 0.6325, 0.2629, 0.6537, 0.28, 0.6478, 0.2835, 0.6298, 0.2673, 0.391, 0.2871, 0.3849, 0.2836, 0.4061, 0.2655, 0.4089, 0.27, 0.6117, 0.2557, 0.6325, 0.2629, 0.6298, 0.2673, 0.6126, 0.2616, 0.4089, 0.27, 0.4061, 0.2655, 0.4271, 0.2577, 0.4263, 0.2637, 0.5807, 0.2666, 0.6117, 0.2557, 0.6126, 0.2616, 0.5852, 0.271, 0.4263, 0.2637, 0.4271, 0.2577, 0.4587, 0.268, 0.4544, 0.2726, 0.5718, 0.2773, 0.5807, 0.2666, 0.5852, 0.271, 0.5781, 0.2819, 0.4544, 0.2726, 0.4587, 0.268, 0.4681, 0.2786, 0.4618, 0.2834, 0.5849, 0.3277, 0.5731, 0.3114, 0.5795, 0.3093, 0.5906, 0.3215, 0.4612, 0.3112, 0.4678, 0.3131, 0.4565, 0.33, 0.4504, 0.3239, 0.5731, 0.3114, 0.5684, 0.2929, 0.5775, 0.2938, 0.5795, 0.3093, 0.4628, 0.2954, 0.472, 0.2943, 0.4678, 0.3131, 0.4612, 0.3112, 0.5684, 0.2929, 0.5718, 0.2773, 0.5781, 0.2819, 0.5775, 0.2938, 0.4618, 0.2834, 0.4681, 0.2786, 0.472, 0.2943, 0.4628, 0.2954, 0.5219, 0.386, 0.5531, 0.3905, 0.5532, 0.4331, 0.523, 0.4336, 0.4928, 0.4345, 0.4909, 0.3919, 0.5219, 0.386, 0.523, 0.4336, 0.5531, 0.3905, 0.6048, 0.3978, 0.6098, 0.4315, 0.5532, 0.4331, 0.4359, 0.4357, 0.4393, 0.4015, 0.4909, 0.3919, 0.4928, 0.4345, 0.6048, 0.3978, 0.6268, 0.3958, 0.6482, 0.4193, 0.6098, 0.4315, 0.3965, 0.4254, 0.4169, 0.4006, 0.4393, 0.4015, 0.4359, 0.4357, 0.6268, 0.3958, 0.6628, 0.3725, 0.6921, 0.3883, 0.6482, 0.4193, 0.3503, 0.3962, 0.3793, 0.3787, 0.4169, 0.4006, 0.3965, 0.4254, 0.6628, 0.3725, 0.6974, 0.3327, 0.7263, 0.3418, 0.6921, 0.3883, 0.3128, 0.3506, 0.342, 0.3397, 0.3793, 0.3787, 0.3503, 0.3962, 0.6974, 0.3327, 0.7073, 0.3101, 0.7359, 0.3121, 0.7263, 0.3418, 0.3011, 0.3206, 0.3307, 0.3169, 0.342, 0.3397, 0.3128, 0.3506, 0.7073, 0.3101, 0.7153, 0.2654, 0.7299, 0.2564, 0.7359, 0.3121, 0.3049, 0.2611, 0.3205, 0.2703, 0.3307, 0.3169, 0.3011, 0.3206, 0.7153, 0.2654, 0.6764, 0.2332, 0.6982, 0.2169, 0.7299, 0.2564, 0.3374, 0.2192, 0.3603, 0.2359, 0.3205, 0.2703, 0.3049, 0.2611, 0.6764, 0.2332, 0.6474, 0.2005, 0.6631, 0.1907, 0.6982, 0.2169, 0.3735, 0.1919, 0.3897, 0.2019, 0.3603, 0.2359, 0.3374, 0.2192, 0.6269, 0.01561, 0.6494, 0.02238, 0.6605, 0.07608, 0.6214, 0.04809, 0.3768, 0.0753, 0.3888, 0.02159, 0.4113, 0.01513, 0.4164, 0.04763, 0.5675, 0.000144, 0.6269, 0.01561, 0.6214, 0.04809, 0.5772, 0.0328, 0.4164, 0.04763, 0.4113, 0.01513, 0.4706, 0.000144, 0.4608, 0.03266, 0.5189, 0.02489, 0.5675, 0.000144, 0.5772, 0.0328, 0.5474, 0.04172, 0.4608, 0.03266, 0.4706, 0.000144, 0.5189, 0.02489, 0.4905, 0.04167, 0.5403, 0.05381, 0.5189, 0.05029, 0.5189, 0.02489, 0.5474, 0.04172, 0.5189, 0.02489, 0.5189, 0.05029, 0.4976, 0.05377, 0.4905, 0.04167, 0.5519, 0.05834, 0.5403, 0.05381, 0.5474, 0.04172, 0.5581, 0.05387, 0.4905, 0.04167, 0.4976, 0.05377, 0.486, 0.05827, 0.4798, 0.05378, 0.5551, 0.0619, 0.5519, 0.05834, 0.5581, 0.05387, 0.577, 0.058, 0.4798, 0.05378, 0.486, 0.05827, 0.4828, 0.06183, 0.4609, 0.05785, 0.5638, 0.07659, 0.5551, 0.0619, 0.577, 0.058, 0.6117, 0.07827, 0.4609, 0.05785, 0.4828, 0.06183, 0.474, 0.07651, 0.4259, 0.07799, 0.577, 0.058, 0.5772, 0.0328, 0.6214, 0.04809, 0.6117, 0.07827, 0.4164, 0.04763, 0.4608, 0.03266, 0.4609, 0.05785, 0.4259, 0.07799, 0.577, 0.058, 0.5581, 0.05387, 0.5474, 0.04172, 0.5772, 0.0328, 0.4905, 0.04167, 0.4798, 0.05378, 0.4609, 0.05785, 0.4608, 0.03266, 0.6267, 0.1114, 0.6117, 0.07827, 0.6214, 0.04809, 0.6605, 0.07608, 0.4164, 0.04763, 0.4259, 0.07799, 0.4106, 0.1112, 0.3768, 0.0753, 0.5831, 0.1085, 0.5638, 0.07659, 0.6117, 0.07827, 0.6267, 0.1114, 0.4259, 0.07799, 0.474, 0.07651, 0.4545, 0.1085, 0.4106, 0.1112, 0.5961, 0.1334, 0.6295, 0.1305, 0.6235, 0.1468, 0.6012, 0.1479, 0.4137, 0.1472, 0.4076, 0.1306, 0.4414, 0.1336, 0.4363, 0.1482, 0.5831, 0.1085, 0.6267, 0.1114, 0.6295, 0.1305, 0.5961, 0.1334, 0.4076, 0.1306, 0.4106, 0.1112, 0.4545, 0.1085, 0.4414, 0.1336, 0.6055, 0.1651, 0.6012, 0.1479, 0.6235, 0.1468, 0.6193, 0.1598, 0.4137, 0.1472, 0.4363, 0.1482, 0.432, 0.1656, 0.418, 0.1604, 0.6055, 0.1651, 0.6193, 0.1598, 0.6631, 0.1907, 0.6474, 0.2005, 0.3735, 0.1919, 0.418, 0.1604, 0.432, 0.1656, 0.3897, 0.2019, 0.9459, 0.07957, 0.8862, 0.1218, 0.8491, 0.09973, 0.8918, 0.03692, 0.1831, 0.09213, 0.1413, 0.1125, 0.07896, 0.06072, 0.1423, 0.02147, 0.8918, 0.03692, 0.8491, 0.09973, 0.7885, 0.08083, 0.8056, 0.01079, 0.2464, 0.07651, 0.1831, 0.09213, 0.1423, 0.02147, 0.2326, 0.003484, 0.8056, 0.01079, 0.7885, 0.08083, 0.687, 0.0772, 0.6724, 0.0222, 0.3499, 0.07596, 0.2464, 0.07651, 0.2326, 0.003484, 0.366, 0.02099, 0.6724, 0.0222, 0.687, 0.0772, 0.6605, 0.07608, 0.6494, 0.02238, 0.3768, 0.0753, 0.3499, 0.07596, 0.366, 0.02099, 0.3888, 0.02159, 0.6267, 0.1114, 0.6605, 0.07608, 0.687, 0.0772, 0.6295, 0.1305, 0.3499, 0.07596, 0.3768, 0.0753, 0.4106, 0.1112, 0.4076, 0.1306, 0.7299, 0.2564, 0.6982, 0.2169, 0.7602, 0.1932, 0.789, 0.2333, 0.2716, 0.1939, 0.3374, 0.2192, 0.3049, 0.2611, 0.2413, 0.237, 0.9945, 0.1677, 0.9091, 0.1833, 0.8862, 0.1218, 0.9459, 0.07957, 0.1413, 0.1125, 0.1079, 0.1791, 0.01183, 0.1554, 0.07896, 0.06072, 0.9117, 0.4024, 0.8629, 0.3386, 0.8941, 0.3019, 0.9629, 0.3448, 0.1238, 0.3155, 0.1606, 0.3568, 0.1064, 0.4327, 0.04397, 0.367, 0.9629, 0.3448, 0.8941, 0.3019, 0.9154, 0.2598, 0.9999, 0.2546, 0.09896, 0.267, 0.1238, 0.3155, 0.04397, 0.367, 0.000144, 0.2591, 0.9999, 0.2546, 0.9154, 0.2598, 0.9091, 0.1833, 0.9945, 0.1677, 0.1079, 0.1791, 0.09896, 0.267, 0.000144, 0.2591, 0.01183, 0.1554, 0.7495, 0.3347, 0.7359, 0.3121, 0.7663, 0.3008, 0.7892, 0.3137, 0.2674, 0.3101, 0.3011, 0.3206, 0.2882, 0.3465, 0.243, 0.3256, 0.7892, 0.3137, 0.7663, 0.3008, 0.8153, 0.2764, 0.8462, 0.2934, 0.2131, 0.2852, 0.2674, 0.3101, 0.243, 0.3256, 0.1785, 0.305, 0.8462, 0.2934, 0.8153, 0.2764, 0.845, 0.2564, 0.8735, 0.2659, 0.1797, 0.2633, 0.2131, 0.2852, 0.1785, 0.305, 0.1471, 0.2743, 0.8735, 0.2659, 0.845, 0.2564, 0.8591, 0.2282, 0.887, 0.2338, 0.1628, 0.2317, 0.1797, 0.2633, 0.1471, 0.2743, 0.1315, 0.2376, 0.8424, 0.1952, 0.875, 0.1847, 0.887, 0.2338, 0.8591, 0.2282, 0.1315, 0.2376, 0.1452, 0.1827, 0.1768, 0.1962, 0.1628, 0.2317, 0.9091, 0.1833, 0.9154, 0.2598, 0.887, 0.2338, 0.875, 0.1847, 0.1315, 0.2376, 0.09896, 0.267, 0.1079, 0.1791, 0.1452, 0.1827, 0.9154, 0.2598, 0.8941, 0.3019, 0.8735, 0.2659, 0.887, 0.2338, 0.1471, 0.2743, 0.1238, 0.3155, 0.09896, 0.267, 0.1315, 0.2376, 0.8941, 0.3019, 0.8629, 0.3386, 0.8462, 0.2934, 0.8735, 0.2659, 0.1785, 0.305, 0.1606, 0.3568, 0.1238, 0.3155, 0.1471, 0.2743, 0.8629, 0.3386, 0.7943, 0.3641, 0.7892, 0.3137, 0.8462, 0.2934, 0.243, 0.3256, 0.2398, 0.3826, 0.1606, 0.3568, 0.1785, 0.305, 0.7702, 0.3795, 0.7495, 0.3347, 0.7892, 0.3137, 0.7943, 0.3641, 0.243, 0.3256, 0.2882, 0.3465, 0.2681, 0.3987, 0.2398, 0.3826, 0.8455, 0.45, 0.7943, 0.3641, 0.8629, 0.3386, 0.9117, 0.4024, 0.1606, 0.3568, 0.2398, 0.3826, 0.1853, 0.4841, 0.1064, 0.4327, 0.8159, 0.4454, 0.7706, 0.4443, 0.7557, 0.4186, 0.7702, 0.3795, 0.287, 0.4429, 0.2714, 0.4733, 0.2193, 0.4772, 0.2681, 0.3987, 0.8159, 0.4454, 0.7702, 0.3795, 0.7943, 0.3641, 0.8455, 0.45, 0.2398, 0.3826, 0.2681, 0.3987, 0.2193, 0.4772, 0.1853, 0.4841, 0.8198, 0.4681, 0.8159, 0.4454, 0.8455, 0.45, 0.1853, 0.4841, 0.2193, 0.4772, 0.2159, 0.5036, 0.7359, 0.3121, 0.7299, 0.2564, 0.789, 0.2333, 0.7663, 0.3008, 0.2413, 0.237, 0.3049, 0.2611, 0.3011, 0.3206, 0.2674, 0.3101, 0.789, 0.2333, 0.8096, 0.2339, 0.8153, 0.2764, 0.7663, 0.3008, 0.2131, 0.2852, 0.2192, 0.2374, 0.2413, 0.237, 0.2674, 0.3101, 0.8096, 0.2339, 0.8293, 0.2196, 0.845, 0.2564, 0.8153, 0.2764, 0.1797, 0.2633, 0.1991, 0.2225, 0.2192, 0.2374, 0.2131, 0.2852, 0.8424, 0.1952, 0.8591, 0.2282, 0.845, 0.2564, 0.8293, 0.2196, 0.1797, 0.2633, 0.1628, 0.2317, 0.1768, 0.1962, 0.1991, 0.2225, 0.687, 0.0772, 0.7885, 0.08083, 0.7865, 0.1176, 0.7155, 0.1397, 0.2467, 0.1148, 0.2464, 0.07651, 0.3499, 0.07596, 0.3195, 0.1394, 0.7602, 0.1932, 0.7155, 0.1397, 0.7865, 0.1176, 0.7855, 0.1523, 0.2467, 0.1148, 0.3195, 0.1394, 0.2716, 0.1939, 0.246, 0.151, 0.6982, 0.2169, 0.6631, 0.1907, 0.7155, 0.1397, 0.7602, 0.1932, 0.3195, 0.1394, 0.3735, 0.1919, 0.3374, 0.2192, 0.2716, 0.1939, 0.6631, 0.1907, 0.6235, 0.1468, 0.6295, 0.1305, 0.7155, 0.1397, 0.4076, 0.1306, 0.4137, 0.1472, 0.3735, 0.1919, 0.3195, 0.1394, 0.6295, 0.1305, 0.687, 0.0772, 0.7155, 0.1397, 0.3195, 0.1394, 0.3499, 0.07596, 0.4076, 0.1306, 0.6631, 0.1907, 0.6193, 0.1598, 0.6235, 0.1468, 0.4137, 0.1472, 0.418, 0.1604, 0.3735, 0.1919, 0.8424, 0.1952, 0.8374, 0.1564, 0.8582, 0.1378, 0.875, 0.1847, 0.1717, 0.1323, 0.1966, 0.1552, 0.1768, 0.1962, 0.1452, 0.1827, 0.9091, 0.1833, 0.875, 0.1847, 0.8582, 0.1378, 0.8862, 0.1218, 0.1717, 0.1323, 0.1452, 0.1827, 0.1079, 0.1791, 0.1413, 0.1125, 0.7855, 0.1523, 0.7865, 0.1176, 0.8582, 0.1378, 0.8374, 0.1564, 0.1717, 0.1323, 0.2467, 0.1148, 0.246, 0.151, 0.1966, 0.1552, 0.7885, 0.08083, 0.8491, 0.09973, 0.8582, 0.1378, 0.7865, 0.1176, 0.1717, 0.1323, 0.1831, 0.09213, 0.2464, 0.07651, 0.2467, 0.1148, 0.8862, 0.1218, 0.8582, 0.1378, 0.8491, 0.09973, 0.1831, 0.09213, 0.1717, 0.1323, 0.1413, 0.1125, 0.5062, 0.9049, 0.4324, 0.8949, 0.4388, 0.8702, 0.4911, 0.8817, 0.3159, 0.8682, 0.3216, 0.8932, 0.2472, 0.9012, 0.263, 0.8783, 0.5062, 0.9049, 0.4911, 0.8817, 0.5728, 0.8605, 0.6048, 0.8799, 0.1815, 0.8547, 0.263, 0.8783, 0.2472, 0.9012, 0.1487, 0.8733, 0.6048, 0.8799, 0.5728, 0.8605, 0.5864, 0.794, 0.62, 0.7916, 0.1697, 0.7875, 0.1815, 0.8547, 0.1487, 0.8733, 0.1361, 0.7841, 0.62, 0.7916, 0.5864, 0.794, 0.549, 0.7464, 0.5638, 0.7392, 0.2087, 0.7409, 0.1697, 0.7875, 0.1361, 0.7841, 0.1941, 0.7332, 0.5638, 0.7392, 0.549, 0.7464, 0.5003, 0.7117, 0.5083, 0.6977, 0.2584, 0.7075, 0.2087, 0.7409, 0.1941, 0.7332, 0.2508, 0.6932, 0.5083, 0.6977, 0.5003, 0.7117, 0.4386, 0.6807, 0.4348, 0.6589, 0.321, 0.678, 0.2584, 0.7075, 0.2508, 0.6932, 0.3253, 0.6562, 0.5003, 0.7117, 0.5057, 0.7309, 0.453, 0.7, 0.4386, 0.6807, 0.3061, 0.697, 0.2525, 0.7266, 0.2584, 0.7075, 0.321, 0.678, 0.549, 0.7464, 0.5429, 0.7558, 0.5057, 0.7309, 0.5003, 0.7117, 0.2525, 0.7266, 0.2146, 0.7504, 0.2087, 0.7409, 0.2584, 0.7075, 0.5864, 0.794, 0.5681, 0.7874, 0.5429, 0.7558, 0.549, 0.7464, 0.2146, 0.7504, 0.1883, 0.7814, 0.1697, 0.7875, 0.2087, 0.7409, 0.5728, 0.8605, 0.5555, 0.8264, 0.5681, 0.7874, 0.5864, 0.794, 0.1883, 0.7814, 0.1998, 0.8209, 0.1815, 0.8547, 0.1697, 0.7875, 0.4911, 0.8817, 0.5012, 0.8444, 0.5555, 0.8264, 0.5728, 0.8605, 0.1998, 0.8209, 0.2538, 0.8405, 0.263, 0.8783, 0.1815, 0.8547, 0.4911, 0.8817, 0.4388, 0.8702, 0.4578, 0.84, 0.5012, 0.8444, 0.2976, 0.8374, 0.3159, 0.8682, 0.263, 0.8783, 0.2538, 0.8405, 0.7602, 0.1932, 0.7855, 0.1523, 0.796, 0.177, 0.7832, 0.1874, 0.2336, 0.1756, 0.246, 0.151, 0.2716, 0.1939, 0.247, 0.1871, 0.391, 0.6119, 0.4348, 0.6589, 0.4386, 0.6807, 0.3948, 0.6861, 0.321, 0.678, 0.3253, 0.6562, 0.3699, 0.6102, 0.3648, 0.6844, 0.789, 0.2333, 0.7602, 0.1932, 0.7832, 0.1874, 0.8096, 0.2339, 0.247, 0.1871, 0.2716, 0.1939, 0.2413, 0.237, 0.2192, 0.2374, 0.3917, 0.8621, 0.4016, 0.8415, 0.4388, 0.8702, 0.4324, 0.8949, 0.3159, 0.8682, 0.354, 0.8403, 0.3634, 0.8613, 0.3216, 0.8932, 0.4386, 0.6807, 0.453, 0.7, 0.435, 0.7183, 0.3948, 0.6861, 0.3237, 0.7157, 0.3061, 0.697, 0.321, 0.678, 0.3648, 0.6844, 0.4337, 0.7297, 0.3847, 0.7103, 0.3948, 0.6861, 0.435, 0.7183, 0.3648, 0.6844, 0.3744, 0.709, 0.3247, 0.7272, 0.3237, 0.7157, 0.411, 0.7477, 0.3847, 0.7103, 0.4337, 0.7297, 0.4278, 0.7428, 0.3247, 0.7272, 0.3744, 0.709, 0.347, 0.7458, 0.3303, 0.7405, 0.4181, 0.7849, 0.3847, 0.7954, 0.3847, 0.7103, 0.411, 0.7477, 0.3744, 0.709, 0.3723, 0.7945, 0.339, 0.7831, 0.347, 0.7458, 0.4016, 0.8415, 0.3847, 0.7954, 0.4181, 0.7849, 0.4313, 0.8175, 0.339, 0.7831, 0.3723, 0.7945, 0.354, 0.8403, 0.3248, 0.8155, 0.4388, 0.8702, 0.4016, 0.8415, 0.4313, 0.8175, 0.4578, 0.84, 0.3248, 0.8155, 0.354, 0.8403, 0.3159, 0.8682, 0.2976, 0.8374, 0.8096, 0.2339, 0.8163, 0.2031, 0.8251, 0.2098, 0.8293, 0.2196, 0.1998, 0.2148, 0.2098, 0.2062, 0.2192, 0.2374, 0.1991, 0.2225, 0.8096, 0.2339, 0.7832, 0.1874, 0.8022, 0.1846, 0.8163, 0.2031, 0.2265, 0.1831, 0.247, 0.1871, 0.2192, 0.2374, 0.2098, 0.2062, 0.7832, 0.1874, 0.796, 0.177, 0.8022, 0.1846, 0.2265, 0.1831, 0.2336, 0.1756, 0.247, 0.1871, 0.4578, 0.84, 0.4313, 0.8175, 0.4485, 0.8046, 0.4734, 0.8247, 0.3079, 0.802, 0.3248, 0.8155, 0.2976, 0.8374, 0.2824, 0.8215, 0.4313, 0.8175, 0.4181, 0.7849, 0.4359, 0.7796, 0.4485, 0.8046, 0.3212, 0.7772, 0.339, 0.7831, 0.3248, 0.8155, 0.3079, 0.802, 0.4181, 0.7849, 0.411, 0.7477, 0.4237, 0.7542, 0.4359, 0.7796, 0.3341, 0.752, 0.347, 0.7458, 0.339, 0.7831, 0.3212, 0.7772, 0.411, 0.7477, 0.4278, 0.7428, 0.4379, 0.7498, 0.4237, 0.7542, 0.3199, 0.7473, 0.3303, 0.7405, 0.347, 0.7458, 0.3341, 0.752, 0.4278, 0.7428, 0.4337, 0.7297, 0.4454, 0.732, 0.4379, 0.7498, 0.3129, 0.7292, 0.3247, 0.7272, 0.3303, 0.7405, 0.3199, 0.7473, 0.4337, 0.7297, 0.435, 0.7183, 0.441, 0.7244, 0.4454, 0.732, 0.3175, 0.7217, 0.3237, 0.7157, 0.3247, 0.7272, 0.3129, 0.7292, 0.435, 0.7183, 0.453, 0.7, 0.4553, 0.7137, 0.441, 0.7244, 0.3035, 0.7107, 0.3061, 0.697, 0.3237, 0.7157, 0.3175, 0.7217, 0.5012, 0.8444, 0.4578, 0.84, 0.4734, 0.8247, 0.5125, 0.8288, 0.2824, 0.8215, 0.2976, 0.8374, 0.2538, 0.8405, 0.243, 0.8246, 0.5555, 0.8264, 0.5012, 0.8444, 0.5125, 0.8288, 0.5509, 0.8118, 0.243, 0.8246, 0.2538, 0.8405, 0.1998, 0.8209, 0.2048, 0.8064, 0.5681, 0.7874, 0.5555, 0.8264, 0.5509, 0.8118, 0.5521, 0.7877, 0.2048, 0.8064, 0.1998, 0.8209, 0.1883, 0.7814, 0.2043, 0.7822, 0.5429, 0.7558, 0.5681, 0.7874, 0.5521, 0.7877, 0.5394, 0.7645, 0.2043, 0.7822, 0.1883, 0.7814, 0.2146, 0.7504, 0.2178, 0.7593, 0.5057, 0.7309, 0.5429, 0.7558, 0.5394, 0.7645, 0.5084, 0.7431, 0.2178, 0.7593, 0.2146, 0.7504, 0.2525, 0.7266, 0.2494, 0.7387, 0.453, 0.7, 0.5057, 0.7309, 0.5084, 0.7431, 0.4553, 0.7137, 0.2494, 0.7387, 0.2525, 0.7266, 0.3061, 0.697, 0.3035, 0.7107, 0.4379, 0.7498, 0.4454, 0.732, 0.4708, 0.7484, 0.4548, 0.7617, 0.287, 0.745, 0.3129, 0.7292, 0.3199, 0.7473, 0.3027, 0.7587, 0.4548, 0.7617, 0.4708, 0.7484, 0.4889, 0.7705, 0.4754, 0.7839, 0.2683, 0.7667, 0.287, 0.745, 0.3027, 0.7587, 0.2814, 0.7805, 0.4754, 0.7839, 0.4889, 0.7705, 0.5037, 0.7876, 0.4945, 0.8025, 0.253, 0.7834, 0.2683, 0.7667, 0.2814, 0.7805, 0.2618, 0.7986, 0.4945, 0.8025, 0.5037, 0.7876, 0.5186, 0.7916, 0.5168, 0.8073, 0.2379, 0.787, 0.253, 0.7834, 0.2618, 0.7986, 0.2392, 0.8029, 0.5125, 0.8288, 0.4734, 0.8247, 0.4945, 0.8025, 0.5168, 0.8073, 0.2618, 0.7986, 0.2824, 0.8215, 0.243, 0.8246, 0.2392, 0.8029, 0.4485, 0.8046, 0.4754, 0.7839, 0.4945, 0.8025, 0.4734, 0.8247, 0.2618, 0.7986, 0.2814, 0.7805, 0.3079, 0.802, 0.2824, 0.8215, 0.4485, 0.8046, 0.4359, 0.7796, 0.4548, 0.7617, 0.4754, 0.7839, 0.3027, 0.7587, 0.3212, 0.7772, 0.3079, 0.802, 0.2814, 0.7805, 0.4379, 0.7498, 0.4548, 0.7617, 0.4359, 0.7796, 0.4237, 0.7542, 0.3212, 0.7772, 0.3027, 0.7587, 0.3199, 0.7473, 0.3341, 0.752, 0.441, 0.7244, 0.4553, 0.7137, 0.4708, 0.7484, 0.4454, 0.732, 0.287, 0.745, 0.3035, 0.7107, 0.3175, 0.7217, 0.3129, 0.7292, 0.5084, 0.7431, 0.4889, 0.7705, 0.4708, 0.7484, 0.4553, 0.7137, 0.287, 0.745, 0.2683, 0.7667, 0.2494, 0.7387, 0.3035, 0.7107, 0.5394, 0.7645, 0.5037, 0.7876, 0.4889, 0.7705, 0.5084, 0.7431, 0.2683, 0.7667, 0.253, 0.7834, 0.2178, 0.7593, 0.2494, 0.7387, 0.5521, 0.7877, 0.5186, 0.7916, 0.5037, 0.7876, 0.5394, 0.7645, 0.253, 0.7834, 0.2379, 0.787, 0.2043, 0.7822, 0.2178, 0.7593, 0.5509, 0.8118, 0.5168, 0.8073, 0.5186, 0.7916, 0.5521, 0.7877, 0.2379, 0.787, 0.2392, 0.8029, 0.2048, 0.8064, 0.2043, 0.7822, 0.5125, 0.8288, 0.5168, 0.8073, 0.5509, 0.8118, 0.2048, 0.8064, 0.2392, 0.8029, 0.243, 0.8246, 0.5083, 0.6977, 0.4348, 0.6589, 0.4841, 0.6288, 0.5434, 0.6835, 0.2769, 0.6251, 0.3253, 0.6562, 0.2508, 0.6932, 0.2161, 0.6781, 0.5638, 0.7392, 0.5083, 0.6977, 0.5434, 0.6835, 0.5811, 0.7269, 0.2161, 0.6781, 0.2508, 0.6932, 0.1941, 0.7332, 0.1772, 0.7204, 0.62, 0.7916, 0.5638, 0.7392, 0.5811, 0.7269, 0.6167, 0.76, 0.1772, 0.7204, 0.1941, 0.7332, 0.1361, 0.7841, 0.1404, 0.7524, 0.7075, 0.7599, 0.62, 0.7916, 0.6167, 0.76, 0.6606, 0.7412, 0.1404, 0.7524, 0.1361, 0.7841, 0.04953, 0.7488, 0.09704, 0.7321, 0.7455, 0.6521, 0.7075, 0.7599, 0.6606, 0.7412, 0.6773, 0.6704, 0.09704, 0.7321, 0.04953, 0.7488, 0.01941, 0.6397, 0.08356, 0.662, 0.7408, 0.5724, 0.7455, 0.6521, 0.6773, 0.6704, 0.6714, 0.5927, 0.08356, 0.662, 0.01941, 0.6397, 0.03366, 0.5644, 0.09282, 0.5899, 0.6773, 0.6704, 0.5434, 0.6835, 0.4841, 0.6288, 0.6714, 0.5927, 0.2769, 0.6251, 0.2161, 0.6781, 0.08356, 0.662, 0.09282, 0.5899, 0.6773, 0.6704, 0.6606, 0.7412, 0.5811, 0.7269, 0.5434, 0.6835, 0.1772, 0.7204, 0.09704, 0.7321, 0.08356, 0.662, 0.2161, 0.6781, 0.6606, 0.7412, 0.6167, 0.76, 0.5811, 0.7269, 0.1772, 0.7204, 0.1404, 0.7524, 0.09704, 0.7321, 0.8424, 0.1952, 0.8293, 0.2196, 0.8346, 0.2069, 0.8347, 0.207, 0.03366, 0.5644, 0.05122, 0.5227, 0.145, 0.5626, 0.09282, 0.5899, 0.6204, 0.5657, 0.6714, 0.5927, 0.4841, 0.6288, 0.4981, 0.5523, 0.2769, 0.6251, 0.09282, 0.5899, 0.145, 0.5626, 0.2642, 0.5501, 0.391, 0.6119, 0.4981, 0.5523, 0.4841, 0.6288, 0.4348, 0.6589, 0.2769, 0.6251, 0.2642, 0.5501, 0.3699, 0.6102, 0.3253, 0.6562])
me_suzanne_001.materials.append(mat_material_001)
me_suzanne_001.use_remesh_fix_poles = True
me_suzanne_001.use_remesh_preserve_attributes = False
me_suzanne_001.use_mirror_vertex_groups = False
me_suzanne_001.update()

# ---- objects
ob_empty_001 = bpy.data.objects.new('Empty.001', None)
ob_suzanne_001 = bpy.data.objects.new('Suzanne.001', me_suzanne_001)
ob_light = bpy.data.objects.new('Light', light_light)
ob_camera = bpy.data.objects.new('Camera', cam_camera)

# ---- transforms, parenting, visibility, modifiers, constraints
ob_empty_001.location = (-2.493e-07, -1.748e-08, 3.96)
ob_empty_001.rotation_euler = (-1.571, -3.951e-09, 0.5378)
ob_empty_001.scale = (0.9449, 0.9449, 0.9449)
ob_empty_001.empty_display_type = 'ARROWS'
ob_empty_001.lineart.crease_threshold = 0.0
ob_suzanne_001.location = (0.0, 1.615e-07, 3.696)
ob_suzanne_001.rotation_euler = (-1.571, -0.0, 0.04766)
ob_suzanne_001.scale = (0.9289, 0.9289, 0.9289)
ob_suzanne_001.lineart.crease_threshold = 0.0
_m = ob_suzanne_001.modifiers.new('Subdivision', 'SUBSURF')
_m.uv_smooth = 'PRESERVE_CORNERS'
_m.levels = 3
_m.render_levels = 3
_m = ob_suzanne_001.modifiers.new('Array', 'ARRAY')
_m.count = 60
_m.constant_offset_displace = (0.0, 0.0, 0.0)
_m.use_relative_offset = False
_m.use_object_offset = True
_m.offset_object = ob_empty_001
ob_light.location = (4.076, 1.005, 5.904)
ob_light.rotation_euler = (0.6503, 0.05522, 1.866)
ob_light.lock_rotations_4d = False
ob_light.empty_display_type = 'ARROWS'
ob_light.color = (0.0, 0.0, 0.0, 0.0)
ob_light.lineart.crease_threshold = 0.0
ob_camera.location = (-0.4203, -1.411, 80.51)
ob_camera.lock_rotations_4d = False
ob_camera.empty_display_type = 'ARROWS'
ob_camera.color = (0.0, 0.0, 0.0, 0.0)
ob_camera.display_type = 'WIRE'
ob_camera.lineart.crease_threshold = 0.0
_c = ob_camera.constraints.new('TRACK_TO'); _c.name = 'Track To'
_c.target = ob_empty_001

# ---- collection membership
scene.collection.objects.link(ob_empty_001)
scene.collection.objects.link(ob_suzanne_001)
col_collection.objects.link(ob_light)
col_collection.objects.link(ob_camera)

# ---- scene / render settings (as saved in the file)
scene.camera = ob_camera
scene.frame_start = 1; scene.frame_end = 216; scene.frame_set(12)
scene.render.engine = 'BLENDER_EEVEE_NEXT'
scene.render.image_settings.file_format = 'FFMPEG'
scene.render.image_settings.color_mode = 'RGB'
scene.cycles.use_denoising = False
scene.cycles.samples = 128
scene.cycles.sampling_pattern = 'TABULATED_SOBOL'
scene.cycles.use_adaptive_sampling = False
scene.cycles.use_light_tree = False
scene.eevee.taa_render_samples = 16
scene.eevee.use_gtao = True
scene.eevee.use_raytracing = True
scene.view_settings.view_transform = 'Filmic'
bpy.context.view_layer.update()
